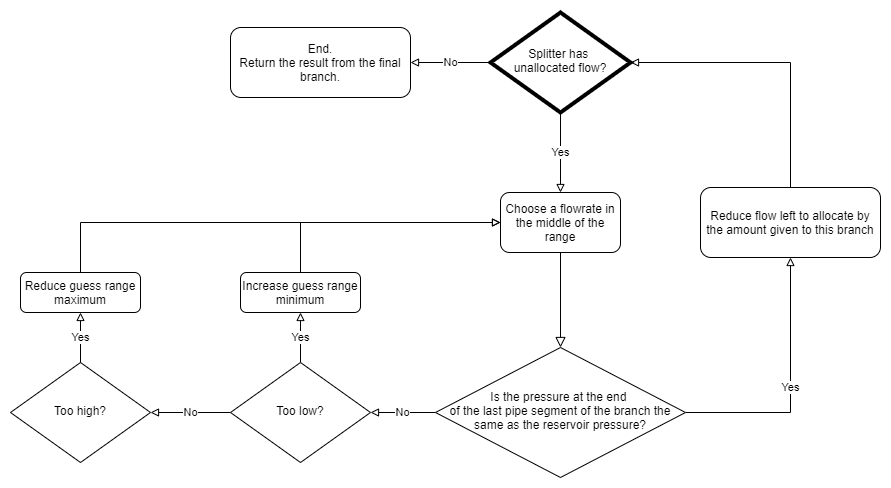

The diagram above was exported from draw.io. Its source (the exported page's mxGraphModel, read from the mxfile embedded in the PNG):
<mxGraphModel dx="2249" dy="1963" grid="1" gridSize="10" guides="1" tooltips="1" connect="1" arrows="1" fold="1" page="1" pageScale="1" pageWidth="827" pageHeight="1169" math="0" shadow="0">
  <root>
    <mxCell id="WIyWlLk6GJQsqaUBKTNV-0" />
    <mxCell id="WIyWlLk6GJQsqaUBKTNV-1" parent="WIyWlLk6GJQsqaUBKTNV-0" />
    <mxCell id="WIyWlLk6GJQsqaUBKTNV-2" value="" style="rounded=0;html=1;jettySize=auto;orthogonalLoop=1;fontSize=11;endArrow=block;endFill=0;endSize=8;strokeWidth=1;shadow=0;labelBackgroundColor=none;edgeStyle=orthogonalEdgeStyle;" parent="WIyWlLk6GJQsqaUBKTNV-1" source="WIyWlLk6GJQsqaUBKTNV-3" target="WIyWlLk6GJQsqaUBKTNV-6" edge="1">
      <mxGeometry relative="1" as="geometry" />
    </mxCell>
    <mxCell id="WIyWlLk6GJQsqaUBKTNV-3" value="Choose a flowrate in the middle of the range" style="rounded=1;whiteSpace=wrap;html=1;fontSize=12;glass=0;strokeWidth=1;shadow=0;" parent="WIyWlLk6GJQsqaUBKTNV-1" vertex="1">
      <mxGeometry x="220" y="-80" width="120" height="60" as="geometry" />
    </mxCell>
    <mxCell id="sPwAveRuVXfCMEzeKip1-5" value="No" style="edgeStyle=orthogonalEdgeStyle;rounded=0;orthogonalLoop=1;jettySize=auto;html=1;exitX=0;exitY=0.5;exitDx=0;exitDy=0;entryX=1;entryY=0.5;entryDx=0;entryDy=0;endArrow=block;endFill=0;" parent="WIyWlLk6GJQsqaUBKTNV-1" source="WIyWlLk6GJQsqaUBKTNV-6" target="sPwAveRuVXfCMEzeKip1-4" edge="1">
      <mxGeometry relative="1" as="geometry" />
    </mxCell>
    <mxCell id="sPwAveRuVXfCMEzeKip1-15" value="Yes" style="edgeStyle=orthogonalEdgeStyle;rounded=0;orthogonalLoop=1;jettySize=auto;html=1;endArrow=block;endFill=0;entryX=0.5;entryY=1;entryDx=0;entryDy=0;" parent="WIyWlLk6GJQsqaUBKTNV-1" source="WIyWlLk6GJQsqaUBKTNV-6" target="WIyWlLk6GJQsqaUBKTNV-7" edge="1">
      <mxGeometry relative="1" as="geometry">
        <mxPoint x="530" y="30" as="targetPoint" />
      </mxGeometry>
    </mxCell>
    <mxCell id="WIyWlLk6GJQsqaUBKTNV-6" value="Is the pressure at the end &lt;br&gt;of the last pipe segment of the branch the same as the reservoir pressure?" style="rhombus;whiteSpace=wrap;html=1;shadow=0;fontFamily=Helvetica;fontSize=12;align=center;strokeWidth=1;spacing=6;spacingTop=-4;" parent="WIyWlLk6GJQsqaUBKTNV-1" vertex="1">
      <mxGeometry x="155" y="75" width="250" height="130" as="geometry" />
    </mxCell>
    <mxCell id="sPwAveRuVXfCMEzeKip1-18" style="edgeStyle=orthogonalEdgeStyle;rounded=0;orthogonalLoop=1;jettySize=auto;html=1;entryX=1;entryY=0.5;entryDx=0;entryDy=0;endArrow=block;endFill=0;exitX=0.5;exitY=0;exitDx=0;exitDy=0;" parent="WIyWlLk6GJQsqaUBKTNV-1" source="WIyWlLk6GJQsqaUBKTNV-7" target="sPwAveRuVXfCMEzeKip1-16" edge="1">
      <mxGeometry relative="1" as="geometry">
        <Array as="points">
          <mxPoint x="510" y="-210" />
        </Array>
      </mxGeometry>
    </mxCell>
    <mxCell id="WIyWlLk6GJQsqaUBKTNV-7" value="Reduce flow left to allocate by the amount given to this branch" style="rounded=1;whiteSpace=wrap;html=1;fontSize=12;glass=0;strokeWidth=1;shadow=0;" parent="WIyWlLk6GJQsqaUBKTNV-1" vertex="1">
      <mxGeometry x="420" y="-85" width="180" height="70" as="geometry" />
    </mxCell>
    <mxCell id="sPwAveRuVXfCMEzeKip1-8" value="Yes" style="edgeStyle=orthogonalEdgeStyle;rounded=0;orthogonalLoop=1;jettySize=auto;html=1;entryX=0.5;entryY=1;entryDx=0;entryDy=0;endArrow=block;endFill=0;" parent="WIyWlLk6GJQsqaUBKTNV-1" source="sPwAveRuVXfCMEzeKip1-4" target="sPwAveRuVXfCMEzeKip1-7" edge="1">
      <mxGeometry relative="1" as="geometry" />
    </mxCell>
    <mxCell id="sPwAveRuVXfCMEzeKip1-11" value="No" style="edgeStyle=orthogonalEdgeStyle;rounded=0;orthogonalLoop=1;jettySize=auto;html=1;entryX=1;entryY=0.5;entryDx=0;entryDy=0;endArrow=block;endFill=0;" parent="WIyWlLk6GJQsqaUBKTNV-1" source="sPwAveRuVXfCMEzeKip1-4" target="sPwAveRuVXfCMEzeKip1-6" edge="1">
      <mxGeometry relative="1" as="geometry" />
    </mxCell>
    <mxCell id="sPwAveRuVXfCMEzeKip1-4" value="Too low?" style="rhombus;whiteSpace=wrap;html=1;shadow=0;fontFamily=Helvetica;fontSize=12;align=center;strokeWidth=1;spacing=6;spacingTop=-4;" parent="WIyWlLk6GJQsqaUBKTNV-1" vertex="1">
      <mxGeometry x="-50" y="90" width="140" height="100" as="geometry" />
    </mxCell>
    <mxCell id="sPwAveRuVXfCMEzeKip1-10" value="Yes" style="edgeStyle=orthogonalEdgeStyle;rounded=0;orthogonalLoop=1;jettySize=auto;html=1;entryX=0.5;entryY=1;entryDx=0;entryDy=0;endArrow=block;endFill=0;" parent="WIyWlLk6GJQsqaUBKTNV-1" source="sPwAveRuVXfCMEzeKip1-6" target="sPwAveRuVXfCMEzeKip1-9" edge="1">
      <mxGeometry relative="1" as="geometry" />
    </mxCell>
    <mxCell id="sPwAveRuVXfCMEzeKip1-6" value="Too high?" style="rhombus;whiteSpace=wrap;html=1;shadow=0;fontFamily=Helvetica;fontSize=12;align=center;strokeWidth=1;spacing=6;spacingTop=-4;" parent="WIyWlLk6GJQsqaUBKTNV-1" vertex="1">
      <mxGeometry x="-270" y="90" width="140" height="100" as="geometry" />
    </mxCell>
    <mxCell id="sPwAveRuVXfCMEzeKip1-13" style="edgeStyle=orthogonalEdgeStyle;rounded=0;orthogonalLoop=1;jettySize=auto;html=1;entryX=0;entryY=0.5;entryDx=0;entryDy=0;endArrow=block;endFill=0;" parent="WIyWlLk6GJQsqaUBKTNV-1" source="sPwAveRuVXfCMEzeKip1-7" target="WIyWlLk6GJQsqaUBKTNV-3" edge="1">
      <mxGeometry relative="1" as="geometry">
        <Array as="points">
          <mxPoint x="20" y="-50" />
        </Array>
      </mxGeometry>
    </mxCell>
    <mxCell id="sPwAveRuVXfCMEzeKip1-7" value="Increase guess range minimum" style="rounded=1;whiteSpace=wrap;html=1;fontSize=12;glass=0;strokeWidth=1;shadow=0;" parent="WIyWlLk6GJQsqaUBKTNV-1" vertex="1">
      <mxGeometry x="-40" width="120" height="40" as="geometry" />
    </mxCell>
    <mxCell id="sPwAveRuVXfCMEzeKip1-14" style="edgeStyle=orthogonalEdgeStyle;rounded=0;orthogonalLoop=1;jettySize=auto;html=1;endArrow=block;endFill=0;" parent="WIyWlLk6GJQsqaUBKTNV-1" source="sPwAveRuVXfCMEzeKip1-9" edge="1">
      <mxGeometry relative="1" as="geometry">
        <mxPoint x="220" y="-50" as="targetPoint" />
        <Array as="points">
          <mxPoint x="-200" y="-50" />
        </Array>
      </mxGeometry>
    </mxCell>
    <mxCell id="sPwAveRuVXfCMEzeKip1-9" value="Reduce guess range maximum" style="rounded=1;whiteSpace=wrap;html=1;fontSize=12;glass=0;strokeWidth=1;shadow=0;" parent="WIyWlLk6GJQsqaUBKTNV-1" vertex="1">
      <mxGeometry x="-260" width="120" height="40" as="geometry" />
    </mxCell>
    <mxCell id="sPwAveRuVXfCMEzeKip1-17" value="Yes" style="edgeStyle=orthogonalEdgeStyle;rounded=0;orthogonalLoop=1;jettySize=auto;html=1;entryX=0.5;entryY=0;entryDx=0;entryDy=0;endArrow=block;endFill=0;" parent="WIyWlLk6GJQsqaUBKTNV-1" source="sPwAveRuVXfCMEzeKip1-16" target="WIyWlLk6GJQsqaUBKTNV-3" edge="1">
      <mxGeometry relative="1" as="geometry" />
    </mxCell>
    <mxCell id="sPwAveRuVXfCMEzeKip1-20" value="No" style="edgeStyle=orthogonalEdgeStyle;rounded=0;orthogonalLoop=1;jettySize=auto;html=1;entryX=1;entryY=0.5;entryDx=0;entryDy=0;endArrow=block;endFill=0;" parent="WIyWlLk6GJQsqaUBKTNV-1" source="sPwAveRuVXfCMEzeKip1-16" target="sPwAveRuVXfCMEzeKip1-19" edge="1">
      <mxGeometry relative="1" as="geometry" />
    </mxCell>
    <mxCell id="sPwAveRuVXfCMEzeKip1-16" value="Splitter has &lt;br&gt;unallocated flow?" style="rhombus;whiteSpace=wrap;html=1;shadow=0;fontFamily=Helvetica;fontSize=12;align=center;strokeWidth=4;spacing=6;spacingTop=-4;" parent="WIyWlLk6GJQsqaUBKTNV-1" vertex="1">
      <mxGeometry x="210" y="-260" width="140" height="100" as="geometry" />
    </mxCell>
    <mxCell id="sPwAveRuVXfCMEzeKip1-19" value="End.&lt;br&gt;Return the result from the final branch." style="rounded=1;whiteSpace=wrap;html=1;fontSize=12;glass=0;strokeWidth=1;shadow=0;" parent="WIyWlLk6GJQsqaUBKTNV-1" vertex="1">
      <mxGeometry x="-50" y="-245" width="180" height="70" as="geometry" />
    </mxCell>
  </root>
</mxGraphModel>